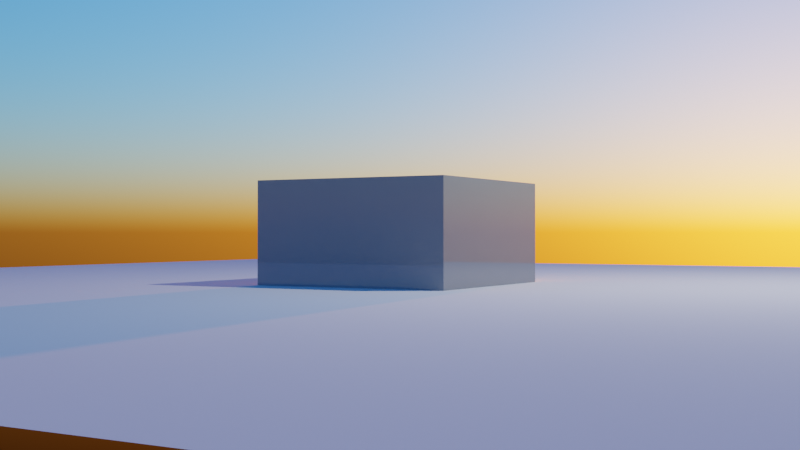 # Source: lb_test.blend  (saved by Blender 3.1.7; exported with 4.5.12 LTS)
import bpy
from mathutils import Matrix  # noqa: F401  (used for matrix-valued properties, if any)

bpy.ops.wm.read_factory_settings(use_empty=True)
scene = bpy.context.scene
scene.name = 'Scene'

# ---- collections
col_collection = bpy.data.collections.new('Collection'); scene.collection.children.link(col_collection)

# ---- images (referenced by path relative to the original .blend; pixels are not part of the script)
import os
ASSET_DIR = os.environ.get("B2B_ASSET_DIR", "")  # directory of the original .blend (textures are referenced by path, not embedded)
HERE = os.path.dirname(os.path.abspath(__file__))  # packed textures are extracted next to this script under _unpacked/

def load_image(name, relpath, width, height, colorspace="sRGB"):
    """Load a texture the original file referenced (path relative to the .blend, or extracted next to this script)."""
    p = next((c for c in (os.path.join(HERE, relpath), os.path.join(ASSET_DIR, relpath)) if relpath and os.path.exists(c)), "")
    if p:
        img = bpy.data.images.load(p, check_existing=True)
        img.name = name
    else:  # same state as the original file: an image datablock whose file is absent (Cycles renders it pink)
        img = bpy.data.images.new(name, width, height)
        img.source = "FILE"
        img.filepath = "//" + (relpath or name)
    img.colorspace_settings.name = colorspace
    return img
img_outdoorhdri028_1k_hdr_exr = load_image('OutdoorHDRI028_1K-HDR.exr', 'OutdoorHDRI028_1K-HDR.exr', 1024, 1024, 'Linear Rec.709')

# ---- materials (node trees are filled in below, after node groups)
mat_material = bpy.data.materials.new('Material')
mat_material.alpha_threshold = 0.0
mat_material.line_color = (0.0, 0.0, 0.0, 1.0)

# ---- material node trees
mat_material.use_nodes = True; mat_material.node_tree.nodes.clear()
_N = mat_material.node_tree.nodes; _L = mat_material.node_tree.links
n0 = _N.new('ShaderNodeOutputMaterial'); n0.name = 'Material Output'; n0.location = (300, 300)
n1 = _N.new('ShaderNodeBsdfPrincipled'); n1.name = 'Principled BSDF'; n1.location = (10, 300)
n1.distribution = 'GGX'
n1.subsurface_method = 'RANDOM_WALK_SKIN'
n1.inputs[0].default_value = (0.2634, 0.2634, 0.2634, 1.0)
n1.inputs[2].default_value = 0.02545
n1.inputs[3].default_value = 1.45
n1.inputs[13].default_value = 0.7727
n1.inputs[27].default_value = (0.0, 0.0, 0.0, 1.0)
n1.inputs[28].default_value = 1.0
_L.new(n1.outputs[0], n0.inputs[0])
n0.is_active_output = True

# ---- world
world_world_002 = bpy.data.worlds.new('World.002'); scene.world = world_world_002
world_world_002.use_nodes = True; world_world_002.node_tree.nodes.clear()
_N = world_world_002.node_tree.nodes; _L = world_world_002.node_tree.links
n0 = _N.new('ShaderNodeTexSky'); n0.name = 'Sky Texture'; n0.location = (-400, 298)
n0.sun_size = 0.01745
n0.sun_elevation = 0.01745
n0.sun_rotation = -0.1169
n0.air_density = 1.062
n0.dust_density = 0.8148
n0.ozone_density = 5.012
n1 = _N.new('ShaderNodeMapping'); n1.name = 'Mapping'; n1.location = (-745, 127)
n2 = _N.new('ShaderNodeOutputWorld'); n2.name = 'World Output'; n2.location = (380, 446)
n3 = _N.new('ShaderNodeBackground'); n3.name = 'Background'; n3.location = (25, 345)
n4 = _N.new('ShaderNodeTexEnvironment'); n4.name = 'Environment Texture'; n4.location = (-484, 539)
n4.image = img_outdoorhdri028_1k_hdr_exr
n4.interpolation = 'Closest'
_L.new(n1.outputs[0], n0.inputs[0])
_L.new(n3.outputs[0], n2.inputs[0])
_L.new(n0.outputs[0], n3.inputs[0])
n2.is_active_output = True
world_world_002.color = (0.05088, 0.05088, 0.05088)
world_world_002.use_sun_shadow = False
world_world_002.sun_shadow_jitter_overblur = 0.0

# ---- cameras
cam_camera = bpy.data.cameras.new('Camera')
cam_camera.clip_end = 100.0
cam_camera.ortho_scale = 7.314

# ---- lights
light_light = bpy.data.lights.new('Light', 'POINT')
light_light.transmission_factor = 0.0
light_light.energy = 1000.0
light_light.shadow_soft_size = 0.1
light_light.shadow_maximum_resolution = 0.006
light_light.use_absolute_resolution = True

# ---- meshes
me_ladybug_wireframe = bpy.data.meshes.new('Ladybug Wireframe')
me_ladybug_wireframe.from_pydata([], [], [])
me_ladybug_wireframe.use_remesh_fix_poles = True
me_ladybug_wireframe.use_remesh_preserve_attributes = False
me_ladybug_wireframe.update()
me_cube = bpy.data.meshes.new('Cube')
me_cube.from_pydata([(1.0, 1.0, 1.0), (1.0, 1.0, -1.0), (1.0, -1.0, 1.0), (1.0, -1.0, -1.0), (-1.0, 1.0, 1.0), (-1.0, 1.0, -1.0), (-1.0, -1.0, 1.0), (-1.0, -1.0, -1.0)], [], [(0, 4, 6, 2), (3, 2, 6, 7), (7, 6, 4, 5), (5, 1, 3, 7), (1, 0, 2, 3), (5, 4, 0, 1)])
_uv = me_cube.uv_layers.new(name='UVMap')
_uv.uv.foreach_set('vector', [0.625, 0.5, 0.875, 0.5, 0.875, 0.75, 0.625, 0.75, 0.375, 0.75, 0.625, 0.75, 0.625, 1.0, 0.375, 1.0, 0.375, 0.0, 0.625, 0.0, 0.625, 0.25, 0.375, 0.25, 0.125, 0.5, 0.375, 0.5, 0.375, 0.75, 0.125, 0.75, 0.375, 0.5, 0.625, 0.5, 0.625, 0.75, 0.375, 0.75, 0.375, 0.25, 0.625, 0.25, 0.625, 0.5, 0.375, 0.5])
me_cube.materials.append(mat_material)
me_cube.use_remesh_preserve_volume = False
me_cube.use_remesh_preserve_attributes = False
me_cube.use_mirror_vertex_groups = False
me_cube.update()
me_plane = bpy.data.meshes.new('Plane')
me_plane.from_pydata([(-1.0, -1.0, 0.0), (1.0, -1.0, 0.0), (-1.0, 1.0, 0.0), (1.0, 1.0, 0.0)], [], [(0, 1, 3, 2)])
_uv = me_plane.uv_layers.new(name='UVMap')
_uv.uv.foreach_set('vector', [0.0, 0.0, 1.0, 0.0, 1.0, 1.0, 0.0, 1.0])
me_plane.use_remesh_fix_poles = True
me_plane.use_remesh_preserve_attributes = False
me_plane.update()

# ---- objects
ob_ladybug_wireframe = bpy.data.objects.new('Ladybug Wireframe', me_ladybug_wireframe)
ob_cube = bpy.data.objects.new('Cube', me_cube)
ob_light = bpy.data.objects.new('Light', light_light)
ob_camera = bpy.data.objects.new('Camera', cam_camera)
ob_plane = bpy.data.objects.new('Plane', me_plane)

# ---- transforms, parenting, visibility, modifiers, constraints
ob_ladybug_wireframe.location = (0.0, 0.0, 0.0)
ob_cube.location = (0.0, 0.0, 0.0)
ob_cube.lock_rotations_4d = False
ob_cube.empty_display_type = 'ARROWS'
ob_cube.lineart.crease_threshold = 0.0
ob_light.location = (4.076, 1.005, 5.904)
ob_light.rotation_euler = (0.6503, 0.05522, 1.866)
ob_light.lock_rotations_4d = False
ob_light.empty_display_type = 'ARROWS'
ob_light.color = (0.0, 0.0, 0.0, 0.0)
ob_light.lineart.crease_threshold = 0.0
ob_camera.location = (5.474, -9.482, 0.4986)
ob_camera.rotation_euler = (1.578, -3.059e-07, 0.5245)
ob_camera.lock_rotations_4d = False
ob_camera.empty_display_type = 'ARROWS'
ob_camera.color = (0.0, 0.0, 0.0, 0.0)
ob_camera.display_type = 'WIRE'
ob_camera.lineart.crease_threshold = 0.0
ob_plane.location = (0.0, 0.0, 0.0)
ob_plane.scale = (-7.51, -7.51, -7.51)

# ---- collection membership
scene.collection.objects.link(ob_ladybug_wireframe)
col_collection.objects.link(ob_cube)
col_collection.objects.link(ob_light)
col_collection.objects.link(ob_camera)
col_collection.objects.link(ob_plane)

# ---- scene / render settings (as saved in the file)
scene.camera = ob_camera
scene.frame_start = 1; scene.frame_end = 250; scene.frame_set(1)
scene.render.engine = 'CYCLES'
scene.cycles.sampling_pattern = 'TABULATED_SOBOL'
scene.cycles.use_light_tree = False
scene.view_settings.view_transform = 'Filmic'
bpy.context.view_layer.update()
